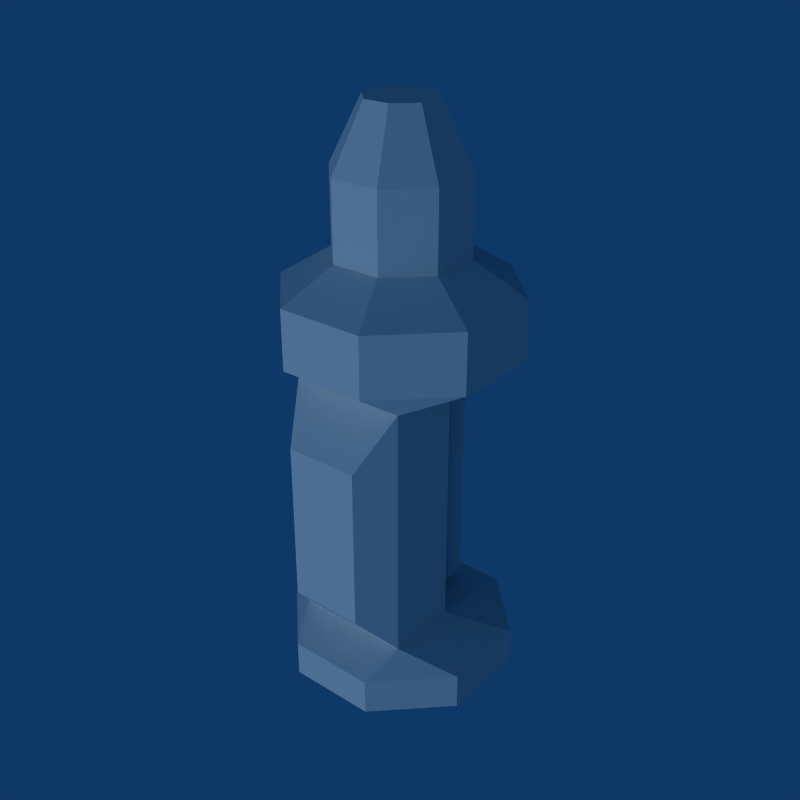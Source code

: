 # Source: Weapon_Phaser.blend  (saved by Blender 2.49.2; exported with 4.5.12 LTS)
import bpy
from mathutils import Matrix  # noqa: F401  (used for matrix-valued properties, if any)

bpy.ops.wm.read_factory_settings(use_empty=True)
scene = bpy.context.scene
scene.name = 'Scene'

# ---- collections
col_collection_1 = bpy.data.collections.new('Collection 1'); scene.collection.children.link(col_collection_1)

# ---- world
world_world = bpy.data.worlds.new('World'); scene.world = world_world
world_world.color = (0.05656, 0.2208, 0.4)
world_world.use_sun_shadow = False
world_world.sun_shadow_jitter_overblur = 0.0
world_world.cycles.sampling_method = 'MANUAL'
world_world.cycles.sample_map_resolution = 256

# ---- lights
light_lamp = bpy.data.lights.new('Lamp', 'SUN')
light_lamp.transmission_factor = 0.0
light_lamp.angle = 1.571
light_lamp.energy = 1.0
light_lamp.shadow_buffer_clip_start = 0.5
light_lamp.shadow_soft_size = 1.0
light_lamp.shadow_cascade_max_distance = 1000.0
light_lamp.cycles.use_multiple_importance_sampling = False

# ---- meshes
me_phaser = bpy.data.meshes.new('Phaser')
me_phaser.from_pydata([(0.08421, 0.2601, 0.109), (0.2033, 0.141, 0.109), (0.2033, -0.02746, 0.109), (0.08421, -0.1466, 0.109), (-0.08421, -0.1466, 0.109), (-0.2033, -0.02746, 0.109), (-0.2033, 0.141, 0.109), (-0.08421, 0.2601, 0.109), (0.08421, 0.2601, 0.2205), (0.2033, 0.141, 0.2205), (0.2033, -0.02746, 0.2205), (0.08421, -0.1466, 0.2205), (-0.08421, -0.1466, 0.2205), (-0.2033, -0.02746, 0.2205), (-0.2033, 0.141, 0.2205), (-0.08421, 0.2601, 0.2205), (0.1148, 0.1043, 0.2794), (0.04757, 0.1716, 0.2794), (0.1148, 0.009189, 0.2794), (0.04757, -0.05808, 0.2794), (-0.04757, -0.05808, 0.2794), (-0.1148, 0.009189, 0.2794), (-0.1148, 0.1043, 0.2794), (-0.04757, 0.1716, 0.2794), (0.1148, 0.1043, 0.4212), (0.04757, 0.1716, 0.4212), (0.1148, 0.009189, 0.4212), (0.04757, -0.05808, 0.4212), (-0.04757, -0.05808, 0.4212), (-0.1148, 0.009189, 0.4212), (-0.1148, 0.1043, 0.4212), (-0.04757, 0.1716, 0.4212), (0.06101, 0.08203, 0.5385), (0.02527, 0.1178, 0.5385), (0.06101, 0.03148, 0.5385), (0.02527, -0.004257, 0.5385), (-0.02527, -0.004257, 0.5385), (-0.06101, 0.03148, 0.5385), (-0.06101, 0.08203, 0.5385), (-0.02527, 0.1178, 0.5385), (-0.08421, 0.2601, -0.4606), (-0.2033, 0.141, -0.4606), (-0.2033, -0.02746, -0.4606), (-0.08421, -0.1466, -0.4606), (0.08421, -0.1466, -0.4606), (0.2033, -0.02746, -0.4606), (0.2033, 0.141, -0.4606), (0.08421, 0.2601, -0.4606), (-0.08421, 0.2601, -0.5288), (0.08421, 0.2601, -0.5288), (-0.2033, 0.141, -0.5288), (-0.2033, -0.02746, -0.5288), (-0.08421, -0.1466, -0.5288), (0.08421, -0.1466, -0.5288), (0.2033, -0.02746, -0.5288), (0.2033, 0.141, -0.5288), (0.1113, -0.08554, -0.4076), (0.1113, -0.08554, 0.0671), (-0.1113, -0.08554, 0.0671), (-0.1113, -0.08554, -0.4076), (-0.1113, 0.05251, 0.0671), (-0.1113, 0.05251, -0.4076), (0.1113, 0.05251, -0.4076), (0.1113, 0.05251, 0.0671), (-0.0702, -0.1531, -0.03011), (-0.0702, -0.1531, -0.3294), (0.0702, -0.1531, -0.3294), (0.0702, -0.1531, -0.03011), (-0.02098, 0.2097, 0.05869), (-0.05066, 0.18, 0.05869), (-0.05066, 0.138, 0.05869), (-0.02098, 0.1083, 0.05869), (0.02098, 0.1083, 0.05869), (0.05066, 0.138, 0.05869), (0.02098, 0.2097, 0.05869), (0.05066, 0.18, 0.05869), (-0.02098, 0.2097, -0.4051), (0.02098, 0.2097, -0.4051), (-0.05066, 0.18, -0.3891), (-0.05066, 0.138, -0.3891), (-0.02098, 0.1083, -0.3891), (0.02098, 0.1083, -0.4051), (0.05066, 0.138, -0.4051), (0.05066, 0.18, -0.4051)], [], [(1, 0, 8, 9), (2, 1, 9, 10), (3, 2, 10, 11), (4, 3, 11, 12), (5, 4, 12, 13), (6, 5, 13, 14), (7, 6, 14, 15), (8, 0, 7, 15), (9, 8, 17, 16), (10, 9, 16, 18), (11, 10, 18, 19), (12, 11, 19, 20), (13, 12, 20, 21), (14, 13, 21, 22), (15, 14, 22, 23), (15, 23, 17, 8), (16, 17, 25, 24), (18, 16, 24, 26), (19, 18, 26, 27), (20, 19, 27, 28), (21, 20, 28, 29), (22, 21, 29, 30), (23, 22, 30, 31), (23, 31, 25, 17), (24, 25, 33, 32), (26, 24, 32, 34), (27, 26, 34, 35), (28, 27, 35, 36), (29, 28, 36, 37), (30, 29, 37, 38), (31, 30, 38, 39), (31, 39, 33, 25), (40, 47, 49, 48), (40, 48, 50, 41), (41, 50, 51, 42), (42, 51, 52, 43), (43, 52, 53, 44), (44, 53, 54, 45), (45, 54, 55, 46), (46, 55, 49, 47), (32, 33, 39), (32, 39, 38), (34, 32, 38), (34, 38, 37), (35, 34, 37), (35, 37, 36), (55, 48, 49), (55, 50, 48), (54, 50, 55), (54, 51, 50), (53, 51, 54), (53, 52, 51), (58, 60, 61, 59), (56, 62, 63, 57), (63, 62, 61, 60), (59, 65, 64, 58), (56, 66, 65, 59), (66, 56, 57, 67), (58, 64, 67, 57), (66, 67, 64, 65), (0, 63, 60, 7), (40, 61, 62, 47), (0, 1, 63), (6, 7, 60), (1, 2, 63), (2, 57, 63), (2, 3, 57), (5, 6, 60), (5, 60, 58), (4, 5, 58), (3, 4, 58, 57), (46, 47, 62), (45, 46, 62), (40, 41, 61), (41, 42, 61), (45, 62, 56), (42, 59, 61), (44, 45, 56), (42, 43, 59), (43, 44, 56, 59), (68, 74, 77, 76), (68, 76, 78, 69), (69, 78, 79, 70), (70, 79, 80, 71), (71, 80, 81, 72), (72, 81, 82, 73), (73, 82, 83, 75), (74, 75, 83, 77), (77, 78, 76), (83, 78, 77), (82, 78, 83), (82, 79, 78), (82, 80, 79), (81, 80, 82), (74, 68, 69), (75, 74, 69), (73, 75, 69), (73, 69, 70), (73, 70, 71), (72, 73, 71)])
_uv = me_phaser.uv_layers.new(name='UVTex')
_uv.uv.foreach_set('vector', [0.721, 0.8479, 0.7411, 0.7795, 0.7902, 0.7856, 0.7763, 0.8683, 0.6583, 0.959, 0.721, 0.8479, 0.7763, 0.8683, 0.7577, 0.9871, 0.7849, 0.8029, 0.8191, 0.9657, 0.6842, 0.9764, 0.699, 0.8009, 0.7848, 0.6802, 0.7849, 0.8029, 0.699, 0.8009, 0.6977, 0.6763, 0.7978, 0.5189, 0.7848, 0.6802, 0.6977, 0.6763, 0.6738, 0.5268, 0.7245, 0.6448, 0.6746, 0.5462, 0.7656, 0.5179, 0.7791, 0.6352, 0.7408, 0.7142, 0.7245, 0.6448, 0.7791, 0.6352, 0.7895, 0.7101, 0.7902, 0.7856, 0.7411, 0.7795, 0.7408, 0.7142, 0.7895, 0.7101, 0.7763, 0.8683, 0.7902, 0.7856, 0.8821, 0.7917, 0.8578, 0.8764, 0.7577, 0.9871, 0.7763, 0.8683, 0.8578, 0.8764, 0.853, 0.9601, 0.699, 0.8009, 0.6842, 0.9764, 0.5551, 0.9049, 0.5876, 0.7923, 0.6977, 0.6763, 0.699, 0.8009, 0.5876, 0.7923, 0.597, 0.6883, 0.6738, 0.5268, 0.6977, 0.6763, 0.597, 0.6883, 0.5736, 0.5906, 0.7791, 0.6352, 0.7656, 0.5179, 0.8615, 0.5528, 0.8504, 0.6316, 0.7895, 0.7101, 0.7791, 0.6352, 0.8504, 0.6316, 0.867, 0.7062, 0.7895, 0.7101, 0.867, 0.7062, 0.8821, 0.7917, 0.7902, 0.7856, 0.8671, 0.0746, 0.7702, 0.0746, 0.7702, 0.279, 0.8671, 0.279, 0.715, 0.0746, 0.852, 0.0746, 0.852, 0.279, 0.715, 0.279, 0.7702, 0.0746, 0.8671, 0.0746, 0.8671, 0.279, 0.7702, 0.279, 0.6332, 0.0746, 0.7702, 0.0746, 0.7702, 0.279, 0.6332, 0.279, 0.5363, 0.0746, 0.6332, 0.0746, 0.6332, 0.279, 0.5363, 0.279, 0.852, 0.0746, 0.715, 0.0746, 0.715, 0.279, 0.852, 0.279, 0.9489, 0.0746, 0.852, 0.0746, 0.852, 0.279, 0.9489, 0.279, 0.6332, 0.0746, 0.6332, 0.279, 0.7702, 0.279, 0.7702, 0.0746, 0.8671, 0.279, 0.7702, 0.279, 0.7381, 0.4479, 0.7896, 0.4479, 0.715, 0.279, 0.852, 0.279, 0.8199, 0.4479, 0.7471, 0.4479, 0.7702, 0.279, 0.8671, 0.279, 0.7896, 0.4479, 0.7381, 0.4479, 0.6332, 0.279, 0.7702, 0.279, 0.7381, 0.4479, 0.6653, 0.4479, 0.5363, 0.279, 0.6332, 0.279, 0.6653, 0.4479, 0.6138, 0.4479, 0.852, 0.279, 0.715, 0.279, 0.7471, 0.4479, 0.8199, 0.4479, 0.9489, 0.279, 0.852, 0.279, 0.8199, 0.4479, 0.8714, 0.4479, 0.6332, 0.279, 0.6653, 0.4479, 0.7381, 0.4479, 0.7702, 0.279, 0.6666, 0.7145, 0.6748, 0.8101, 0.6263, 0.8247, 0.6236, 0.7043, 0.6666, 0.7145, 0.6236, 0.7043, 0.6801, 0.5956, 0.719, 0.6296, 0.719, 0.6296, 0.6801, 0.5956, 0.7936, 0.5117, 0.828, 0.5621, 0.9448, 0.585, 0.993, 0.588, 0.9694, 0.6934, 0.9269, 0.6871, 0.9269, 0.6871, 0.9694, 0.6934, 0.9594, 0.7926, 0.9209, 0.7935, 0.9209, 0.7935, 0.9594, 0.7926, 0.9679, 0.8765, 0.9339, 0.8799, 0.8176, 0.9559, 0.7894, 0.996, 0.6901, 0.9263, 0.7222, 0.8938, 0.7222, 0.8938, 0.6901, 0.9263, 0.6263, 0.8247, 0.6748, 0.8101, 0.2292, 0.9695, 0.2052, 0.9695, 0.1882, 0.9525, 0.2292, 0.9695, 0.1882, 0.9525, 0.1882, 0.9285, 0.2462, 0.9525, 0.2292, 0.9695, 0.1882, 0.9285, 0.2462, 0.9525, 0.1882, 0.9285, 0.2052, 0.9115, 0.2462, 0.9285, 0.2462, 0.9525, 0.2052, 0.9115, 0.2462, 0.9285, 0.2052, 0.9115, 0.2292, 0.9115, 0.8386, 0.04952, 0.5553, 0.1669, 0.6726, 0.04952, 0.8386, 0.04952, 0.5553, 0.3328, 0.5553, 0.1669, 0.9559, 0.1669, 0.5553, 0.3328, 0.8386, 0.04952, 0.9559, 0.1669, 0.6726, 0.4502, 0.5553, 0.3328, 0.9559, 0.3328, 0.6726, 0.4502, 0.9559, 0.1669, 0.9559, 0.3328, 0.8386, 0.4502, 0.6726, 0.4502, 0.5257, 0.6628, 0.5212, 0.5634, 0.8629, 0.5476, 0.8778, 0.6501, 0.8749, 0.8261, 0.8663, 0.9214, 0.5308, 0.9312, 0.5279, 0.8336, 0.4663, 0.354, 0.04967, 0.354, 0.04967, 0.1586, 0.4663, 0.1586, 0.8778, 0.6501, 0.8087, 0.6925, 0.6043, 0.7011, 0.5257, 0.6628, 0.8749, 0.8261, 0.8098, 0.7853, 0.8087, 0.6925, 0.8778, 0.6501, 0.8098, 0.7853, 0.8749, 0.8261, 0.5279, 0.8336, 0.6068, 0.792, 0.5257, 0.6628, 0.6043, 0.7011, 0.6068, 0.792, 0.5279, 0.8336, 0.8098, 0.7853, 0.6068, 0.792, 0.6043, 0.7011, 0.8087, 0.6925, 0.7411, 0.7795, 0.6174, 0.8325, 0.6338, 0.6518, 0.7408, 0.7142, 0.6666, 0.7145, 0.811, 0.6792, 0.8072, 0.8505, 0.6748, 0.8101, 0.7411, 0.7795, 0.721, 0.8479, 0.6174, 0.8325, 0.7245, 0.6448, 0.7408, 0.7142, 0.6338, 0.6518, 0.721, 0.8479, 0.6583, 0.959, 0.6174, 0.8325, 0.8191, 0.9657, 0.8479, 0.8397, 0.9603, 0.9437, 0.8191, 0.9657, 0.7849, 0.8029, 0.8479, 0.8397, 0.6746, 0.5462, 0.7245, 0.6448, 0.6338, 0.6518, 0.7978, 0.5189, 0.9358, 0.5242, 0.8396, 0.6366, 0.7848, 0.6802, 0.7978, 0.5189, 0.8396, 0.6366, 0.7849, 0.8029, 0.7848, 0.6802, 0.8396, 0.6366, 0.8479, 0.8397, 0.7222, 0.8938, 0.6748, 0.8101, 0.8072, 0.8505, 0.8176, 0.9559, 0.7222, 0.8938, 0.8072, 0.8505, 0.6666, 0.7145, 0.719, 0.6296, 0.811, 0.6792, 0.719, 0.6296, 0.828, 0.5621, 0.811, 0.6792, 0.9339, 0.8799, 0.8663, 0.9214, 0.8749, 0.8261, 0.9448, 0.585, 0.8778, 0.6501, 0.8629, 0.5476, 0.9209, 0.7935, 0.9339, 0.8799, 0.8749, 0.8261, 0.9448, 0.585, 0.9269, 0.6871, 0.8778, 0.6501, 0.9269, 0.6871, 0.9209, 0.7935, 0.8749, 0.8261, 0.8778, 0.6501, 0.182, 0.4448, 0.219, 0.4448, 0.219, 0.03623, 0.182, 0.03623, 0.3852, 0.4448, 0.3852, 0.03623, 0.3591, 0.05035, 0.3591, 0.4448, 0.3591, 0.4448, 0.3591, 0.05035, 0.3221, 0.05035, 0.3221, 0.4448, 0.1559, 0.4448, 0.1559, 0.05035, 0.182, 0.05035, 0.182, 0.4448, 0.182, 0.4448, 0.182, 0.05035, 0.219, 0.03623, 0.219, 0.4448, 0.219, 0.4448, 0.219, 0.03623, 0.2451, 0.03623, 0.2451, 0.4448, 0.3221, 0.4448, 0.3221, 0.03623, 0.3591, 0.03623, 0.3591, 0.4448, 0.219, 0.4448, 0.2451, 0.4448, 0.2451, 0.03623, 0.219, 0.03623, 0.08577, 0.4555, 0.02265, 0.4293, 0.04879, 0.4555, 0.1119, 0.4293, 0.02265, 0.4293, 0.08577, 0.4555, 0.1119, 0.3923, 0.02265, 0.4293, 0.1119, 0.4293, 0.1119, 0.3923, 0.02265, 0.3923, 0.02265, 0.4293, 0.1119, 0.3923, 0.04879, 0.3662, 0.02265, 0.3923, 0.08577, 0.3662, 0.04879, 0.3662, 0.1119, 0.3923, 0.08577, 0.4555, 0.04879, 0.4555, 0.02265, 0.4293, 0.1119, 0.4293, 0.08577, 0.4555, 0.02265, 0.4293, 0.1119, 0.3923, 0.1119, 0.4293, 0.02265, 0.4293, 0.1119, 0.3923, 0.02265, 0.4293, 0.02265, 0.3923, 0.1119, 0.3923, 0.02265, 0.3923, 0.04879, 0.3662, 0.08577, 0.3662, 0.1119, 0.3923, 0.04879, 0.3662])
me_phaser.use_remesh_preserve_volume = False
me_phaser.use_remesh_preserve_attributes = False
me_phaser.use_mirror_vertex_groups = False
me_phaser.update()

# ---- objects
ob_phaser = bpy.data.objects.new('Phaser', me_phaser)
ob_empty = bpy.data.objects.new('Empty', None)
ob_lamp = bpy.data.objects.new('Lamp', light_lamp)

# ---- transforms, parenting, visibility, modifiers, constraints
ob_phaser.location = (0.0, 0.0, 0.0)
ob_phaser.lock_rotations_4d = False
ob_phaser.empty_display_type = 'ARROWS'
ob_phaser.lineart.crease_threshold = 0.0
ob_empty.location = (1.745, -7.629e-08, 1.814e-07)
ob_empty.rotation_euler = (-1.571, -3.142, 3.142)
ob_empty.lock_rotations_4d = False
ob_empty.empty_display_type = 'ARROWS'
ob_empty.empty_image_offset = (0.0, 0.0)
ob_empty.lineart.crease_threshold = 0.0
ob_lamp.location = (0.0, 0.0, 0.0)
ob_lamp.rotation_euler = (-1.571, -3.142, 3.142)
ob_lamp.lock_rotations_4d = False
ob_lamp.empty_display_type = 'ARROWS'
ob_lamp.lineart.crease_threshold = 0.0

# ---- collection membership
col_collection_1.objects.link(ob_phaser)
col_collection_1.objects.link(ob_empty)
col_collection_1.objects.link(ob_lamp)

# ---- scene / render settings (as saved in the file)
scene.frame_start = 1; scene.frame_end = 250; scene.frame_set(1)
scene.render.engine = 'BLENDER_EEVEE_NEXT'
scene.render.image_settings.compression = 90
scene.render.resolution_x = 640
scene.render.resolution_y = 640
scene.render.pixel_aspect_x = 100.0
scene.render.pixel_aspect_y = 100.0
scene.render.fps = 25
scene.render.dither_intensity = 0.0
scene.render.use_compositing = False
scene.render.use_sequencer = False
scene.render.bake_margin = 2
scene.render.bake_bias = 0.0
scene.render.use_stamp_time = False
scene.render.use_stamp_date = False
scene.render.use_stamp_frame = False
scene.render.use_stamp_camera = False
scene.render.use_stamp_scene = False
scene.render.use_stamp_filename = False
scene.render.use_stamp_render_time = False
scene.render.stamp_font_size = 0
scene.cycles.use_denoising = False
scene.cycles.samples = 10
scene.cycles.sampling_pattern = 'TABULATED_SOBOL'
scene.cycles.light_sampling_threshold = 0.0
scene.cycles.use_adaptive_sampling = False
scene.cycles.use_light_tree = False
scene.cycles.blur_glossy = 0.0
scene.cycles.volume_bounces = 1
scene.cycles.pixel_filter_type = 'GAUSSIAN'
scene.cycles.sample_clamp_indirect = 0.0
scene.view_settings.view_transform = 'Raw'
bpy.context.view_layer.update()

# ---- added for rendering (the .blend has no active camera): camera
cam_auto = bpy.data.cameras.new('AutoCamera')
cam_auto.lens = 50.0
cam_auto.sensor_width = 36.0
cam_auto.clip_end = 1000.0
ob_auto_camera = bpy.data.objects.new('AutoCamera', cam_auto)
scene.collection.objects.link(ob_auto_camera)
ob_auto_camera.location = (1.12371, -1.29495, 0.903824)
ob_auto_camera.rotation_euler = (1.09748, -7.21219e-08, 0.694738)
scene.camera = ob_auto_camera
bpy.context.view_layer.update()
